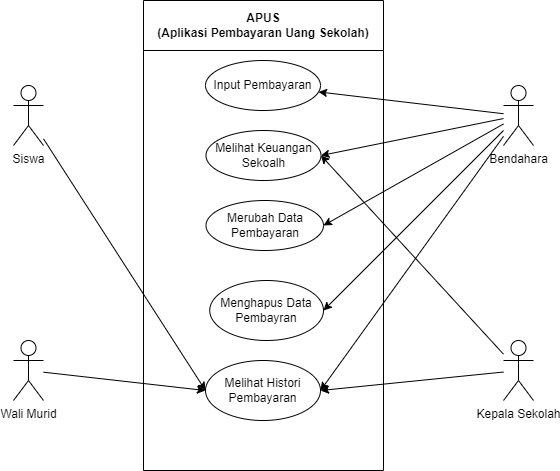

The diagram above was exported from draw.io. Its source (the exported page's mxGraphModel, read from the mxfile embedded in the PNG):
<mxGraphModel dx="1059" dy="507" grid="1" gridSize="10" guides="1" tooltips="1" connect="1" arrows="1" fold="1" page="1" pageScale="1" pageWidth="827" pageHeight="1169" math="0" shadow="0">
  <root>
    <mxCell id="WIyWlLk6GJQsqaUBKTNV-0" />
    <mxCell id="WIyWlLk6GJQsqaUBKTNV-1" parent="WIyWlLk6GJQsqaUBKTNV-0" />
    <mxCell id="zN0y21AoOg9SFQaVH4yX-2" value="APUS&lt;br&gt;(Aplikasi Pembayaran Uang Sekolah)" style="swimlane;whiteSpace=wrap;html=1;startSize=50;" vertex="1" parent="WIyWlLk6GJQsqaUBKTNV-1">
      <mxGeometry x="280" y="100" width="240" height="470" as="geometry">
        <mxRectangle x="310" y="300" width="140" height="30" as="alternateBounds" />
      </mxGeometry>
    </mxCell>
    <mxCell id="zN0y21AoOg9SFQaVH4yX-5" value="Input Pembayaran" style="ellipse;whiteSpace=wrap;html=1;" vertex="1" parent="zN0y21AoOg9SFQaVH4yX-2">
      <mxGeometry x="62" y="60" width="115" height="50" as="geometry" />
    </mxCell>
    <mxCell id="zN0y21AoOg9SFQaVH4yX-6" value="Melihat Keuangan Sekoalh" style="ellipse;whiteSpace=wrap;html=1;" vertex="1" parent="zN0y21AoOg9SFQaVH4yX-2">
      <mxGeometry x="62.5" y="130" width="115" height="50" as="geometry" />
    </mxCell>
    <mxCell id="zN0y21AoOg9SFQaVH4yX-4" value="Melihat Histori Pembayaran" style="ellipse;whiteSpace=wrap;html=1;" vertex="1" parent="zN0y21AoOg9SFQaVH4yX-2">
      <mxGeometry x="62" y="360" width="115" height="60" as="geometry" />
    </mxCell>
    <mxCell id="zN0y21AoOg9SFQaVH4yX-7" value="Merubah Data Pembayaran" style="ellipse;whiteSpace=wrap;html=1;" vertex="1" parent="zN0y21AoOg9SFQaVH4yX-2">
      <mxGeometry x="62.5" y="200" width="117.5" height="50" as="geometry" />
    </mxCell>
    <mxCell id="zN0y21AoOg9SFQaVH4yX-8" value="Menghapus Data Pembayran" style="ellipse;whiteSpace=wrap;html=1;" vertex="1" parent="zN0y21AoOg9SFQaVH4yX-2">
      <mxGeometry x="66.25" y="280" width="113.75" height="60" as="geometry" />
    </mxCell>
    <mxCell id="zN0y21AoOg9SFQaVH4yX-26" style="rounded=0;orthogonalLoop=1;jettySize=auto;html=1;entryX=0;entryY=0.5;entryDx=0;entryDy=0;" edge="1" parent="WIyWlLk6GJQsqaUBKTNV-1" source="zN0y21AoOg9SFQaVH4yX-9" target="zN0y21AoOg9SFQaVH4yX-4">
      <mxGeometry relative="1" as="geometry" />
    </mxCell>
    <mxCell id="zN0y21AoOg9SFQaVH4yX-9" value="Wali Murid" style="shape=umlActor;verticalLabelPosition=bottom;verticalAlign=top;html=1;outlineConnect=0;" vertex="1" parent="WIyWlLk6GJQsqaUBKTNV-1">
      <mxGeometry x="150" y="440" width="30" height="60" as="geometry" />
    </mxCell>
    <mxCell id="zN0y21AoOg9SFQaVH4yX-18" style="rounded=0;orthogonalLoop=1;jettySize=auto;html=1;" edge="1" parent="WIyWlLk6GJQsqaUBKTNV-1" source="zN0y21AoOg9SFQaVH4yX-10" target="zN0y21AoOg9SFQaVH4yX-5">
      <mxGeometry relative="1" as="geometry" />
    </mxCell>
    <mxCell id="zN0y21AoOg9SFQaVH4yX-19" style="rounded=0;orthogonalLoop=1;jettySize=auto;html=1;entryX=1;entryY=0.5;entryDx=0;entryDy=0;" edge="1" parent="WIyWlLk6GJQsqaUBKTNV-1" source="zN0y21AoOg9SFQaVH4yX-10" target="zN0y21AoOg9SFQaVH4yX-6">
      <mxGeometry relative="1" as="geometry" />
    </mxCell>
    <mxCell id="zN0y21AoOg9SFQaVH4yX-20" style="rounded=0;orthogonalLoop=1;jettySize=auto;html=1;entryX=1;entryY=0.5;entryDx=0;entryDy=0;" edge="1" parent="WIyWlLk6GJQsqaUBKTNV-1" source="zN0y21AoOg9SFQaVH4yX-10" target="zN0y21AoOg9SFQaVH4yX-7">
      <mxGeometry relative="1" as="geometry" />
    </mxCell>
    <mxCell id="zN0y21AoOg9SFQaVH4yX-21" style="rounded=0;orthogonalLoop=1;jettySize=auto;html=1;entryX=1;entryY=0.5;entryDx=0;entryDy=0;" edge="1" parent="WIyWlLk6GJQsqaUBKTNV-1" source="zN0y21AoOg9SFQaVH4yX-10" target="zN0y21AoOg9SFQaVH4yX-8">
      <mxGeometry relative="1" as="geometry" />
    </mxCell>
    <mxCell id="zN0y21AoOg9SFQaVH4yX-22" style="rounded=0;orthogonalLoop=1;jettySize=auto;html=1;entryX=1;entryY=0.5;entryDx=0;entryDy=0;" edge="1" parent="WIyWlLk6GJQsqaUBKTNV-1" source="zN0y21AoOg9SFQaVH4yX-10" target="zN0y21AoOg9SFQaVH4yX-4">
      <mxGeometry relative="1" as="geometry" />
    </mxCell>
    <mxCell id="zN0y21AoOg9SFQaVH4yX-10" value="Bendahara" style="shape=umlActor;verticalLabelPosition=bottom;verticalAlign=top;html=1;outlineConnect=0;" vertex="1" parent="WIyWlLk6GJQsqaUBKTNV-1">
      <mxGeometry x="640" y="185" width="30" height="60" as="geometry" />
    </mxCell>
    <mxCell id="zN0y21AoOg9SFQaVH4yX-23" style="rounded=0;orthogonalLoop=1;jettySize=auto;html=1;entryX=1;entryY=0.5;entryDx=0;entryDy=0;" edge="1" parent="WIyWlLk6GJQsqaUBKTNV-1" source="zN0y21AoOg9SFQaVH4yX-11" target="zN0y21AoOg9SFQaVH4yX-6">
      <mxGeometry relative="1" as="geometry" />
    </mxCell>
    <mxCell id="zN0y21AoOg9SFQaVH4yX-24" style="rounded=0;orthogonalLoop=1;jettySize=auto;html=1;entryX=1;entryY=0.5;entryDx=0;entryDy=0;" edge="1" parent="WIyWlLk6GJQsqaUBKTNV-1" source="zN0y21AoOg9SFQaVH4yX-11" target="zN0y21AoOg9SFQaVH4yX-4">
      <mxGeometry relative="1" as="geometry" />
    </mxCell>
    <mxCell id="zN0y21AoOg9SFQaVH4yX-11" value="Kepala Sekolah" style="shape=umlActor;verticalLabelPosition=bottom;verticalAlign=top;html=1;outlineConnect=0;" vertex="1" parent="WIyWlLk6GJQsqaUBKTNV-1">
      <mxGeometry x="640" y="440" width="30" height="60" as="geometry" />
    </mxCell>
    <mxCell id="zN0y21AoOg9SFQaVH4yX-25" style="rounded=0;orthogonalLoop=1;jettySize=auto;html=1;entryX=0;entryY=0.5;entryDx=0;entryDy=0;" edge="1" parent="WIyWlLk6GJQsqaUBKTNV-1" source="zN0y21AoOg9SFQaVH4yX-12" target="zN0y21AoOg9SFQaVH4yX-4">
      <mxGeometry relative="1" as="geometry" />
    </mxCell>
    <mxCell id="zN0y21AoOg9SFQaVH4yX-12" value="Siswa" style="shape=umlActor;verticalLabelPosition=bottom;verticalAlign=top;html=1;outlineConnect=0;" vertex="1" parent="WIyWlLk6GJQsqaUBKTNV-1">
      <mxGeometry x="150" y="185" width="30" height="60" as="geometry" />
    </mxCell>
  </root>
</mxGraphModel>